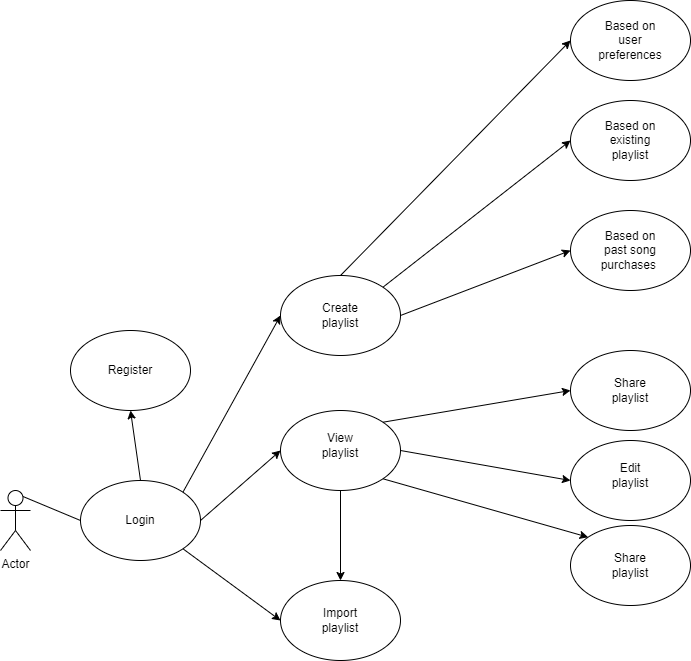

The diagram above was exported from draw.io. Its source (the exported page's mxGraphModel, read from the mxfile embedded in the PNG):
<mxGraphModel dx="1050" dy="1665" grid="1" gridSize="10" guides="1" tooltips="1" connect="1" arrows="1" fold="1" page="1" pageScale="1" pageWidth="850" pageHeight="1100" math="0" shadow="0">
  <root>
    <mxCell id="0" />
    <mxCell id="1" parent="0" />
    <mxCell id="ifdomQDxe0mnBqcajs6B-1" value="Actor" style="shape=umlActor;verticalLabelPosition=bottom;verticalAlign=top;html=1;outlineConnect=0;" parent="1" vertex="1">
      <mxGeometry x="80" y="280" width="30" height="60" as="geometry" />
    </mxCell>
    <mxCell id="ifdomQDxe0mnBqcajs6B-2" value="" style="ellipse;whiteSpace=wrap;html=1;" parent="1" vertex="1">
      <mxGeometry x="160" y="270" width="120" height="80" as="geometry" />
    </mxCell>
    <mxCell id="ifdomQDxe0mnBqcajs6B-3" value="" style="ellipse;whiteSpace=wrap;html=1;" parent="1" vertex="1">
      <mxGeometry x="150" y="120" width="120" height="80" as="geometry" />
    </mxCell>
    <mxCell id="ifdomQDxe0mnBqcajs6B-4" value="Login" style="text;html=1;strokeColor=none;fillColor=none;align=center;verticalAlign=middle;whiteSpace=wrap;rounded=0;" parent="1" vertex="1">
      <mxGeometry x="190" y="295" width="60" height="30" as="geometry" />
    </mxCell>
    <mxCell id="ifdomQDxe0mnBqcajs6B-5" value="Register" style="text;html=1;strokeColor=none;fillColor=none;align=center;verticalAlign=middle;whiteSpace=wrap;rounded=0;" parent="1" vertex="1">
      <mxGeometry x="180" y="145" width="60" height="30" as="geometry" />
    </mxCell>
    <mxCell id="ifdomQDxe0mnBqcajs6B-6" value="" style="endArrow=none;html=1;rounded=0;entryX=0;entryY=0.5;entryDx=0;entryDy=0;exitX=0.75;exitY=0.1;exitDx=0;exitDy=0;exitPerimeter=0;" parent="1" source="ifdomQDxe0mnBqcajs6B-1" target="ifdomQDxe0mnBqcajs6B-2" edge="1">
      <mxGeometry width="50" height="50" relative="1" as="geometry">
        <mxPoint x="400" y="320" as="sourcePoint" />
        <mxPoint x="450" y="270" as="targetPoint" />
      </mxGeometry>
    </mxCell>
    <mxCell id="ifdomQDxe0mnBqcajs6B-9" value="" style="ellipse;whiteSpace=wrap;html=1;" parent="1" vertex="1">
      <mxGeometry x="650" width="120" height="80" as="geometry" />
    </mxCell>
    <mxCell id="ifdomQDxe0mnBqcajs6B-10" value="" style="ellipse;whiteSpace=wrap;html=1;" parent="1" vertex="1">
      <mxGeometry x="360" y="370" width="120" height="80" as="geometry" />
    </mxCell>
    <mxCell id="ifdomQDxe0mnBqcajs6B-11" value="" style="ellipse;whiteSpace=wrap;html=1;" parent="1" vertex="1">
      <mxGeometry x="360" y="200" width="120" height="80" as="geometry" />
    </mxCell>
    <mxCell id="ifdomQDxe0mnBqcajs6B-12" value="" style="ellipse;whiteSpace=wrap;html=1;" parent="1" vertex="1">
      <mxGeometry x="360" y="65" width="120" height="80" as="geometry" />
    </mxCell>
    <mxCell id="ifdomQDxe0mnBqcajs6B-13" value="Create playlist" style="text;html=1;strokeColor=none;fillColor=none;align=center;verticalAlign=middle;whiteSpace=wrap;rounded=0;" parent="1" vertex="1">
      <mxGeometry x="390" y="90" width="60" height="30" as="geometry" />
    </mxCell>
    <mxCell id="ifdomQDxe0mnBqcajs6B-14" value="Text" style="text;html=1;strokeColor=none;fillColor=none;align=center;verticalAlign=middle;whiteSpace=wrap;rounded=0;" parent="1" vertex="1">
      <mxGeometry x="680" y="-185" width="60" height="30" as="geometry" />
    </mxCell>
    <mxCell id="ifdomQDxe0mnBqcajs6B-15" value="Import playlist" style="text;html=1;strokeColor=none;fillColor=none;align=center;verticalAlign=middle;whiteSpace=wrap;rounded=0;" parent="1" vertex="1">
      <mxGeometry x="390" y="395" width="60" height="30" as="geometry" />
    </mxCell>
    <mxCell id="ifdomQDxe0mnBqcajs6B-16" value="View playlist" style="text;html=1;strokeColor=none;fillColor=none;align=center;verticalAlign=middle;whiteSpace=wrap;rounded=0;" parent="1" vertex="1">
      <mxGeometry x="390" y="220" width="60" height="30" as="geometry" />
    </mxCell>
    <mxCell id="ifdomQDxe0mnBqcajs6B-18" value="" style="ellipse;whiteSpace=wrap;html=1;" parent="1" vertex="1">
      <mxGeometry x="650" y="140" width="120" height="80" as="geometry" />
    </mxCell>
    <mxCell id="ifdomQDxe0mnBqcajs6B-19" value="Share playlist" style="text;html=1;strokeColor=none;fillColor=none;align=center;verticalAlign=middle;whiteSpace=wrap;rounded=0;" parent="1" vertex="1">
      <mxGeometry x="680" y="165" width="60" height="30" as="geometry" />
    </mxCell>
    <mxCell id="ifdomQDxe0mnBqcajs6B-20" style="edgeStyle=orthogonalEdgeStyle;rounded=0;orthogonalLoop=1;jettySize=auto;html=1;exitX=0.5;exitY=1;exitDx=0;exitDy=0;" parent="1" source="ifdomQDxe0mnBqcajs6B-19" target="ifdomQDxe0mnBqcajs6B-19" edge="1">
      <mxGeometry relative="1" as="geometry" />
    </mxCell>
    <mxCell id="ifdomQDxe0mnBqcajs6B-24" value="" style="endArrow=none;html=1;rounded=0;exitX=0;exitY=0.5;exitDx=0;exitDy=0;entryX=1;entryY=0;entryDx=0;entryDy=0;endFill=0;startArrow=classic;startFill=1;" parent="1" source="ifdomQDxe0mnBqcajs6B-18" target="ifdomQDxe0mnBqcajs6B-11" edge="1">
      <mxGeometry width="50" height="50" relative="1" as="geometry">
        <mxPoint x="400" y="320" as="sourcePoint" />
        <mxPoint x="480" y="205" as="targetPoint" />
      </mxGeometry>
    </mxCell>
    <mxCell id="ifdomQDxe0mnBqcajs6B-27" value="" style="ellipse;whiteSpace=wrap;html=1;" parent="1" vertex="1">
      <mxGeometry x="650" y="230" width="120" height="80" as="geometry" />
    </mxCell>
    <mxCell id="ifdomQDxe0mnBqcajs6B-28" value="Edit playlist" style="text;html=1;strokeColor=none;fillColor=none;align=center;verticalAlign=middle;whiteSpace=wrap;rounded=0;" parent="1" vertex="1">
      <mxGeometry x="680" y="250" width="60" height="30" as="geometry" />
    </mxCell>
    <mxCell id="ifdomQDxe0mnBqcajs6B-29" value="" style="endArrow=none;html=1;rounded=0;entryX=1;entryY=0.5;entryDx=0;entryDy=0;exitX=0;exitY=0.5;exitDx=0;exitDy=0;endFill=0;startArrow=classic;startFill=1;" parent="1" source="ifdomQDxe0mnBqcajs6B-27" target="ifdomQDxe0mnBqcajs6B-11" edge="1">
      <mxGeometry width="50" height="50" relative="1" as="geometry">
        <mxPoint x="660" y="190" as="sourcePoint" />
        <mxPoint x="490" y="215" as="targetPoint" />
      </mxGeometry>
    </mxCell>
    <mxCell id="ifdomQDxe0mnBqcajs6B-31" value="" style="ellipse;whiteSpace=wrap;html=1;" parent="1" vertex="1">
      <mxGeometry x="650" y="315" width="120" height="80" as="geometry" />
    </mxCell>
    <mxCell id="ifdomQDxe0mnBqcajs6B-32" value="Share playlist" style="text;html=1;strokeColor=none;fillColor=none;align=center;verticalAlign=middle;whiteSpace=wrap;rounded=0;" parent="1" vertex="1">
      <mxGeometry x="680" y="340" width="60" height="30" as="geometry" />
    </mxCell>
    <mxCell id="ifdomQDxe0mnBqcajs6B-33" value="" style="endArrow=none;html=1;rounded=0;entryX=1;entryY=1;entryDx=0;entryDy=0;exitX=0;exitY=0;exitDx=0;exitDy=0;endFill=0;startArrow=classic;startFill=1;" parent="1" source="ifdomQDxe0mnBqcajs6B-31" target="ifdomQDxe0mnBqcajs6B-11" edge="1">
      <mxGeometry width="50" height="50" relative="1" as="geometry">
        <mxPoint x="660" y="280" as="sourcePoint" />
        <mxPoint x="472" y="243" as="targetPoint" />
      </mxGeometry>
    </mxCell>
    <mxCell id="ifdomQDxe0mnBqcajs6B-36" value="" style="endArrow=classic;html=1;rounded=0;entryX=0.5;entryY=1;entryDx=0;entryDy=0;exitX=0.5;exitY=0;exitDx=0;exitDy=0;" parent="1" source="ifdomQDxe0mnBqcajs6B-2" target="ifdomQDxe0mnBqcajs6B-3" edge="1">
      <mxGeometry width="50" height="50" relative="1" as="geometry">
        <mxPoint x="310" y="210" as="sourcePoint" />
        <mxPoint x="430" y="175" as="targetPoint" />
      </mxGeometry>
    </mxCell>
    <mxCell id="ifdomQDxe0mnBqcajs6B-39" value="" style="ellipse;whiteSpace=wrap;html=1;" parent="1" vertex="1">
      <mxGeometry x="650" y="-110" width="120" height="80" as="geometry" />
    </mxCell>
    <mxCell id="ifdomQDxe0mnBqcajs6B-40" value="" style="ellipse;whiteSpace=wrap;html=1;" parent="1" vertex="1">
      <mxGeometry x="650" y="-210" width="120" height="80" as="geometry" />
    </mxCell>
    <mxCell id="ifdomQDxe0mnBqcajs6B-41" value="Based on existing playlist" style="text;html=1;strokeColor=none;fillColor=none;align=center;verticalAlign=middle;whiteSpace=wrap;rounded=0;" parent="1" vertex="1">
      <mxGeometry x="680" y="-85" width="60" height="30" as="geometry" />
    </mxCell>
    <mxCell id="ifdomQDxe0mnBqcajs6B-42" value="Based on past song purchases&amp;nbsp;" style="text;html=1;strokeColor=none;fillColor=none;align=center;verticalAlign=middle;whiteSpace=wrap;rounded=0;" parent="1" vertex="1">
      <mxGeometry x="680" y="25" width="60" height="30" as="geometry" />
    </mxCell>
    <mxCell id="ifdomQDxe0mnBqcajs6B-43" value="Based on user preferences" style="text;html=1;strokeColor=none;fillColor=none;align=center;verticalAlign=middle;whiteSpace=wrap;rounded=0;" parent="1" vertex="1">
      <mxGeometry x="680" y="-185" width="60" height="30" as="geometry" />
    </mxCell>
    <mxCell id="ifdomQDxe0mnBqcajs6B-44" value="" style="endArrow=classic;html=1;rounded=0;entryX=0;entryY=0.5;entryDx=0;entryDy=0;exitX=0.5;exitY=0;exitDx=0;exitDy=0;endFill=1;startArrow=none;startFill=0;" parent="1" source="ifdomQDxe0mnBqcajs6B-12" target="ifdomQDxe0mnBqcajs6B-40" edge="1">
      <mxGeometry width="50" height="50" relative="1" as="geometry">
        <mxPoint x="390" y="-110" as="sourcePoint" />
        <mxPoint x="420" y="30" as="targetPoint" />
      </mxGeometry>
    </mxCell>
    <mxCell id="ifdomQDxe0mnBqcajs6B-45" value="" style="endArrow=classic;html=1;rounded=0;entryX=0;entryY=0.5;entryDx=0;entryDy=0;exitX=1;exitY=0;exitDx=0;exitDy=0;endFill=1;" parent="1" source="ifdomQDxe0mnBqcajs6B-12" target="ifdomQDxe0mnBqcajs6B-39" edge="1">
      <mxGeometry width="50" height="50" relative="1" as="geometry">
        <mxPoint x="490" y="-100" as="sourcePoint" />
        <mxPoint x="430" y="50" as="targetPoint" />
      </mxGeometry>
    </mxCell>
    <mxCell id="ifdomQDxe0mnBqcajs6B-46" value="" style="endArrow=classic;html=1;rounded=0;entryX=0;entryY=0.5;entryDx=0;entryDy=0;exitX=1;exitY=0.5;exitDx=0;exitDy=0;endFill=1;startArrow=none;startFill=0;" parent="1" source="ifdomQDxe0mnBqcajs6B-12" target="ifdomQDxe0mnBqcajs6B-9" edge="1">
      <mxGeometry width="50" height="50" relative="1" as="geometry">
        <mxPoint x="580" y="-10" as="sourcePoint" />
        <mxPoint x="472" y="62" as="targetPoint" />
      </mxGeometry>
    </mxCell>
    <mxCell id="ifdomQDxe0mnBqcajs6B-50" value="" style="endArrow=none;html=1;rounded=0;entryX=1;entryY=0;entryDx=0;entryDy=0;exitX=0;exitY=0.5;exitDx=0;exitDy=0;endFill=0;startArrow=classic;startFill=1;" parent="1" source="ifdomQDxe0mnBqcajs6B-12" target="ifdomQDxe0mnBqcajs6B-2" edge="1">
      <mxGeometry width="50" height="50" relative="1" as="geometry">
        <mxPoint x="300" y="70" as="sourcePoint" />
        <mxPoint x="220" y="210" as="targetPoint" />
      </mxGeometry>
    </mxCell>
    <mxCell id="ifdomQDxe0mnBqcajs6B-51" value="" style="endArrow=none;html=1;rounded=0;exitX=0;exitY=0.5;exitDx=0;exitDy=0;entryX=1;entryY=0.5;entryDx=0;entryDy=0;endFill=0;startArrow=classic;startFill=1;" parent="1" source="ifdomQDxe0mnBqcajs6B-11" target="ifdomQDxe0mnBqcajs6B-2" edge="1">
      <mxGeometry width="50" height="50" relative="1" as="geometry">
        <mxPoint x="272" y="292" as="sourcePoint" />
        <mxPoint x="350" y="310" as="targetPoint" />
      </mxGeometry>
    </mxCell>
    <mxCell id="ifdomQDxe0mnBqcajs6B-52" value="" style="endArrow=none;html=1;rounded=0;entryX=1;entryY=1;entryDx=0;entryDy=0;exitX=0;exitY=0.5;exitDx=0;exitDy=0;endFill=0;startArrow=classic;startFill=1;" parent="1" source="ifdomQDxe0mnBqcajs6B-10" target="ifdomQDxe0mnBqcajs6B-2" edge="1">
      <mxGeometry width="50" height="50" relative="1" as="geometry">
        <mxPoint x="310" y="370" as="sourcePoint" />
        <mxPoint x="290" y="320" as="targetPoint" />
      </mxGeometry>
    </mxCell>
    <mxCell id="ifdomQDxe0mnBqcajs6B-56" value="" style="endArrow=none;html=1;rounded=0;exitX=0.5;exitY=0;exitDx=0;exitDy=0;entryX=0.5;entryY=1;entryDx=0;entryDy=0;startArrow=classic;startFill=1;" parent="1" source="ifdomQDxe0mnBqcajs6B-10" target="ifdomQDxe0mnBqcajs6B-11" edge="1">
      <mxGeometry width="50" height="50" relative="1" as="geometry">
        <mxPoint x="320" y="270" as="sourcePoint" />
        <mxPoint x="370" y="220" as="targetPoint" />
      </mxGeometry>
    </mxCell>
  </root>
</mxGraphModel>